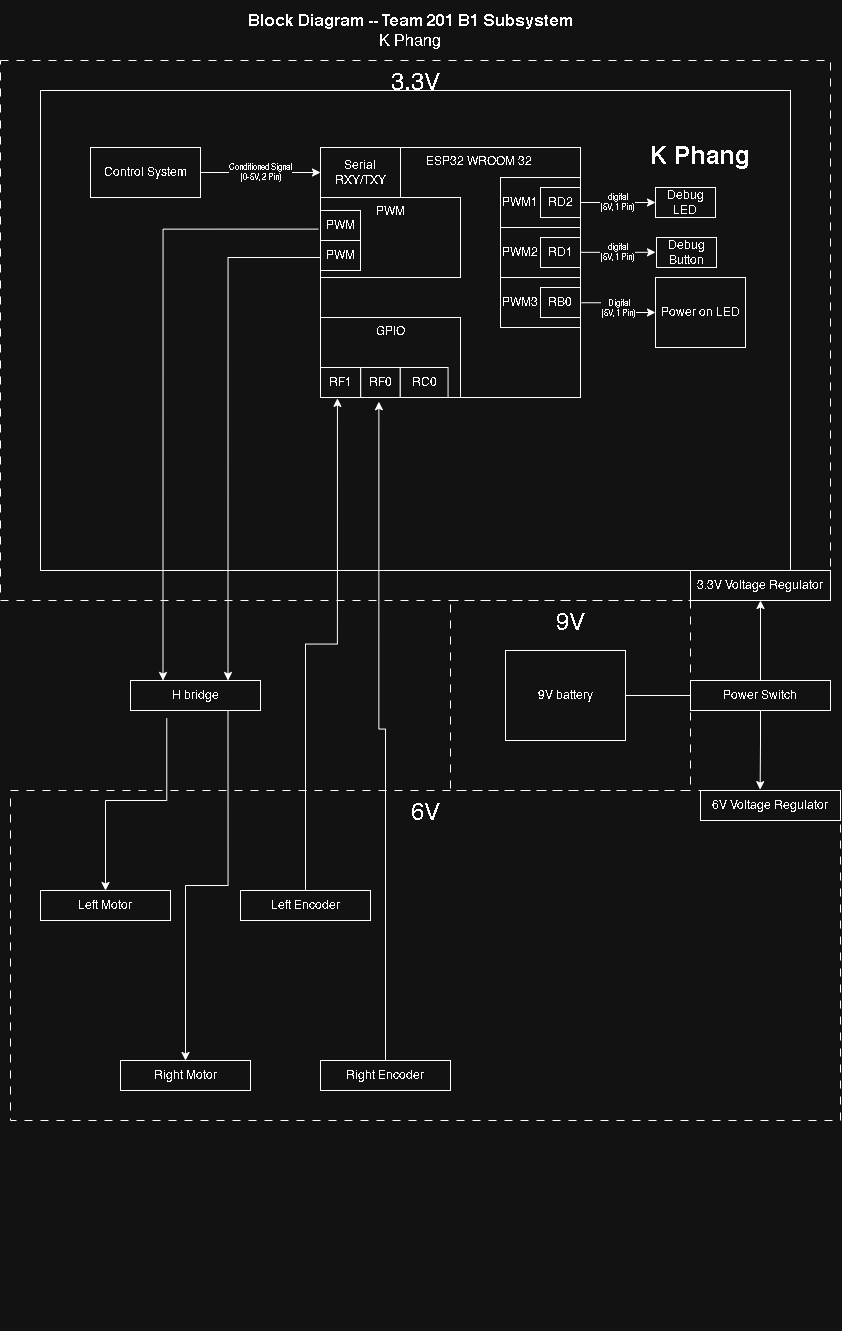

The diagram above was exported from draw.io. Its source (the exported page's mxGraphModel, read from the mxfile embedded in the PNG):
<mxGraphModel dx="1165" dy="485" grid="1" gridSize="10" guides="1" tooltips="1" connect="1" arrows="1" fold="1" page="1" pageScale="1" pageWidth="850" pageHeight="1100" math="0" shadow="0">
  <root>
    <mxCell id="0" />
    <mxCell id="1" parent="0" />
    <mxCell id="YIUcx2XTAIsQLbbmVPuJ-55" parent="1" style="rounded=0;whiteSpace=wrap;html=1;fillColor=none;dashed=1;dashPattern=8 8;verticalAlign=top;fontSize=24;align=center;movable=1;resizable=1;rotatable=1;deletable=1;editable=1;locked=0;connectable=1;" value="3.3V" vertex="1">
      <mxGeometry height="540" width="830" x="10" y="70" as="geometry" />
    </mxCell>
    <mxCell id="cymrZSE9rPfIaaDXDGeM-30" connectable="0" parent="1" style="group;movable=1;resizable=1;rotatable=1;deletable=1;editable=1;locked=0;connectable=1;" value="" vertex="1">
      <mxGeometry height="1330" width="800" x="50" y="10" as="geometry" />
    </mxCell>
    <mxCell id="EmmmP5cw6zoP9wVPyDhg-327" parent="cymrZSE9rPfIaaDXDGeM-30" style="text;html=1;strokeColor=none;fillColor=none;align=center;verticalAlign=middle;whiteSpace=wrap;rounded=0;fontSize=16;movable=1;resizable=1;rotatable=1;deletable=1;editable=1;locked=0;connectable=1;" value="&lt;div style=&quot;font-size: 16px&quot;&gt;&lt;b style=&quot;font-size: 16px&quot;&gt;Block Diagram -- Team 201 B1 Subsystem&lt;/b&gt;&lt;/div&gt;&lt;div style=&quot;font-size: 16px&quot;&gt;K Phang&lt;/div&gt;" vertex="1">
      <mxGeometry height="60" width="660" x="40" as="geometry" />
    </mxCell>
    <mxCell id="YIUcx2XTAIsQLbbmVPuJ-1" parent="cymrZSE9rPfIaaDXDGeM-30" style="rounded=0;whiteSpace=wrap;html=1;fillColor=none;verticalAlign=top;movable=1;resizable=1;rotatable=1;deletable=1;editable=1;locked=0;connectable=1;" value="" vertex="1">
      <mxGeometry height="480" width="750" y="90" as="geometry" />
    </mxCell>
    <mxCell id="YIUcx2XTAIsQLbbmVPuJ-2" connectable="0" parent="cymrZSE9rPfIaaDXDGeM-30" style="group;movable=1;resizable=1;rotatable=1;deletable=1;editable=1;locked=0;connectable=1;" value="" vertex="1">
      <mxGeometry height="423" width="460" x="280" y="147" as="geometry" />
    </mxCell>
    <mxCell id="YIUcx2XTAIsQLbbmVPuJ-3" parent="YIUcx2XTAIsQLbbmVPuJ-2" style="rounded=0;whiteSpace=wrap;html=1;verticalAlign=top;fillColor=none;movable=1;resizable=1;rotatable=1;deletable=1;editable=1;locked=0;connectable=1;" value="&amp;nbsp; &amp;nbsp; &amp;nbsp; &amp;nbsp; &amp;nbsp; &amp;nbsp; &amp;nbsp; &amp;nbsp; &amp;nbsp; &amp;nbsp;ESP32 WROOM 32" vertex="1">
      <mxGeometry height="250" width="260" as="geometry" />
    </mxCell>
    <mxCell id="YIUcx2XTAIsQLbbmVPuJ-10" connectable="0" parent="YIUcx2XTAIsQLbbmVPuJ-2" style="group;movable=1;resizable=1;rotatable=1;deletable=1;editable=1;locked=0;connectable=1;" value="" vertex="1">
      <mxGeometry height="303" width="460" y="120" as="geometry" />
    </mxCell>
    <mxCell id="YIUcx2XTAIsQLbbmVPuJ-12" parent="YIUcx2XTAIsQLbbmVPuJ-10" style="rounded=0;whiteSpace=wrap;html=1;movable=1;resizable=1;rotatable=1;deletable=1;editable=1;locked=0;connectable=1;" value="RF1" vertex="1">
      <mxGeometry height="30" width="40" y="100" as="geometry" />
    </mxCell>
    <mxCell id="YIUcx2XTAIsQLbbmVPuJ-13" parent="YIUcx2XTAIsQLbbmVPuJ-10" style="rounded=0;whiteSpace=wrap;html=1;movable=1;resizable=1;rotatable=1;deletable=1;editable=1;locked=0;connectable=1;" value="&lt;div&gt;RF0&lt;/div&gt;" vertex="1">
      <mxGeometry height="30" width="39.57" x="40.21" y="100" as="geometry" />
    </mxCell>
    <mxCell id="YIUcx2XTAIsQLbbmVPuJ-14" parent="YIUcx2XTAIsQLbbmVPuJ-10" style="rounded=0;whiteSpace=wrap;html=1;labelBackgroundColor=default;movable=1;resizable=1;rotatable=1;deletable=1;editable=1;locked=0;connectable=1;" value="&lt;span style=&quot;&quot;&gt;RC0&lt;/span&gt;" vertex="1">
      <mxGeometry height="30" width="47.78" x="79.78" y="100" as="geometry" />
    </mxCell>
    <mxCell id="kHfl3Bjfx2tXRcfAWn7v-24" parent="YIUcx2XTAIsQLbbmVPuJ-10" style="rounded=0;whiteSpace=wrap;html=1;fillColor=none;verticalAlign=top;movable=1;resizable=1;rotatable=1;deletable=1;editable=1;locked=0;connectable=1;" value="GPIO" vertex="1">
      <mxGeometry height="80" width="140" y="50" as="geometry" />
    </mxCell>
    <mxCell id="YIUcx2XTAIsQLbbmVPuJ-4" parent="YIUcx2XTAIsQLbbmVPuJ-2" style="rounded=0;whiteSpace=wrap;html=1;align=left;fillColor=none;movable=1;resizable=1;rotatable=1;deletable=1;editable=1;locked=0;connectable=1;" value="PWM1" vertex="1">
      <mxGeometry height="50" width="80" x="180" y="30" as="geometry" />
    </mxCell>
    <mxCell id="YIUcx2XTAIsQLbbmVPuJ-5" parent="YIUcx2XTAIsQLbbmVPuJ-2" style="rounded=0;whiteSpace=wrap;html=1;align=left;fillColor=none;movable=1;resizable=1;rotatable=1;deletable=1;editable=1;locked=0;connectable=1;" value="PWM2" vertex="1">
      <mxGeometry height="50" width="80" x="180" y="80" as="geometry" />
    </mxCell>
    <mxCell id="YIUcx2XTAIsQLbbmVPuJ-6" parent="YIUcx2XTAIsQLbbmVPuJ-2" style="rounded=0;whiteSpace=wrap;html=1;align=left;fillColor=none;movable=1;resizable=1;rotatable=1;deletable=1;editable=1;locked=0;connectable=1;" value="PWM3" vertex="1">
      <mxGeometry height="50" width="80" x="180" y="130" as="geometry" />
    </mxCell>
    <mxCell id="YIUcx2XTAIsQLbbmVPuJ-7" parent="YIUcx2XTAIsQLbbmVPuJ-2" style="rounded=0;whiteSpace=wrap;html=1;align=center;movable=1;resizable=1;rotatable=1;deletable=1;editable=1;locked=0;connectable=1;" value="Serial RXY/TXY" vertex="1">
      <mxGeometry height="50" width="80" as="geometry" />
    </mxCell>
    <mxCell id="YIUcx2XTAIsQLbbmVPuJ-9" parent="YIUcx2XTAIsQLbbmVPuJ-2" style="rounded=0;whiteSpace=wrap;html=1;movable=1;resizable=1;rotatable=1;deletable=1;editable=1;locked=0;connectable=1;" value="RD2" vertex="1">
      <mxGeometry height="30" width="40" x="220" y="40" as="geometry" />
    </mxCell>
    <mxCell id="YIUcx2XTAIsQLbbmVPuJ-17" parent="YIUcx2XTAIsQLbbmVPuJ-2" style="rounded=0;whiteSpace=wrap;html=1;movable=1;resizable=1;rotatable=1;deletable=1;editable=1;locked=0;connectable=1;" value="RD1" vertex="1">
      <mxGeometry height="30" width="40" x="220" y="90" as="geometry" />
    </mxCell>
    <mxCell id="YIUcx2XTAIsQLbbmVPuJ-18" parent="YIUcx2XTAIsQLbbmVPuJ-2" style="rounded=0;whiteSpace=wrap;html=1;movable=1;resizable=1;rotatable=1;deletable=1;editable=1;locked=0;connectable=1;" value="RB0" vertex="1">
      <mxGeometry height="30" width="40" x="220" y="140" as="geometry" />
    </mxCell>
    <mxCell id="YIUcx2XTAIsQLbbmVPuJ-11" parent="YIUcx2XTAIsQLbbmVPuJ-2" style="rounded=0;whiteSpace=wrap;html=1;fillColor=none;verticalAlign=top;movable=1;resizable=1;rotatable=1;deletable=1;editable=1;locked=0;connectable=1;" value="PWM" vertex="1">
      <mxGeometry height="80" width="140" y="50" as="geometry" />
    </mxCell>
    <mxCell id="YIUcx2XTAIsQLbbmVPuJ-15" parent="YIUcx2XTAIsQLbbmVPuJ-2" style="rounded=0;whiteSpace=wrap;html=1;labelBackgroundColor=default;movable=1;resizable=1;rotatable=1;deletable=1;editable=1;locked=0;connectable=1;" value="&lt;span style=&quot;&quot;&gt;PWM&lt;/span&gt;" vertex="1">
      <mxGeometry height="30" width="40" y="93" as="geometry" />
    </mxCell>
    <mxCell id="YIUcx2XTAIsQLbbmVPuJ-16" parent="YIUcx2XTAIsQLbbmVPuJ-2" style="rounded=0;whiteSpace=wrap;html=1;movable=1;resizable=1;rotatable=1;deletable=1;editable=1;locked=0;connectable=1;" value="PWM" vertex="1">
      <mxGeometry height="30" width="40" y="63" as="geometry" />
    </mxCell>
    <mxCell id="YIUcx2XTAIsQLbbmVPuJ-37" parent="cymrZSE9rPfIaaDXDGeM-30" style="rounded=0;whiteSpace=wrap;html=1;movable=1;resizable=1;rotatable=1;deletable=1;editable=1;locked=0;connectable=1;" value="&lt;div&gt;Control System&lt;/div&gt;" vertex="1">
      <mxGeometry height="50" width="110" x="50" y="147" as="geometry" />
    </mxCell>
    <mxCell id="YIUcx2XTAIsQLbbmVPuJ-38" parent="cymrZSE9rPfIaaDXDGeM-30" style="rounded=0;whiteSpace=wrap;html=1;movable=1;resizable=1;rotatable=1;deletable=1;editable=1;locked=0;connectable=1;" value="&lt;div&gt;Debug LED&lt;/div&gt;" vertex="1">
      <mxGeometry height="30" width="60" x="615" y="187" as="geometry" />
    </mxCell>
    <mxCell id="YIUcx2XTAIsQLbbmVPuJ-39" edge="1" parent="cymrZSE9rPfIaaDXDGeM-30" source="YIUcx2XTAIsQLbbmVPuJ-9" style="edgeStyle=orthogonalEdgeStyle;rounded=0;orthogonalLoop=1;jettySize=auto;html=1;exitX=1;exitY=0.5;exitDx=0;exitDy=0;entryX=0;entryY=0.5;entryDx=0;entryDy=0;fontSize=8;movable=1;resizable=1;rotatable=1;deletable=1;editable=1;locked=0;connectable=1;" target="YIUcx2XTAIsQLbbmVPuJ-38" value="&lt;div&gt;digital&lt;/div&gt;&lt;div&gt;(5V,&amp;nbsp;1 Pin)&lt;/div&gt;">
      <mxGeometry relative="1" as="geometry" />
    </mxCell>
    <mxCell id="YIUcx2XTAIsQLbbmVPuJ-43" edge="1" parent="cymrZSE9rPfIaaDXDGeM-30" source="YIUcx2XTAIsQLbbmVPuJ-37" style="edgeStyle=orthogonalEdgeStyle;rounded=0;orthogonalLoop=1;jettySize=auto;html=1;entryX=0;entryY=0.5;entryDx=0;entryDy=0;startArrow=none;startFill=0;exitX=1;exitY=0.5;exitDx=0;exitDy=0;fontSize=8;movable=1;resizable=1;rotatable=1;deletable=1;editable=1;locked=0;connectable=1;" target="YIUcx2XTAIsQLbbmVPuJ-7" value="&lt;div&gt;Conditioned Signal&lt;/div&gt;&lt;div&gt;(0-5V, 2 Pin)&lt;/div&gt;">
      <mxGeometry relative="1" as="geometry">
        <mxPoint x="260" y="222" as="sourcePoint" />
        <mxPoint x="280" y="257" as="targetPoint" />
      </mxGeometry>
    </mxCell>
    <mxCell id="YIUcx2XTAIsQLbbmVPuJ-44" parent="cymrZSE9rPfIaaDXDGeM-30" style="rounded=0;whiteSpace=wrap;html=1;movable=1;resizable=1;rotatable=1;deletable=1;editable=1;locked=0;connectable=1;" value="&lt;div&gt;Power on LED&lt;/div&gt;" vertex="1">
      <mxGeometry height="70" width="90" x="615" y="277" as="geometry" />
    </mxCell>
    <mxCell id="YIUcx2XTAIsQLbbmVPuJ-45" edge="1" parent="cymrZSE9rPfIaaDXDGeM-30" source="YIUcx2XTAIsQLbbmVPuJ-3" style="edgeStyle=orthogonalEdgeStyle;rounded=0;orthogonalLoop=1;jettySize=auto;html=1;entryX=0;entryY=0.5;entryDx=0;entryDy=0;startArrow=none;startFill=0;exitX=1.004;exitY=0.621;exitDx=0;exitDy=0;fontSize=8;movable=1;resizable=1;rotatable=1;deletable=1;editable=1;locked=0;connectable=1;exitPerimeter=0;" target="YIUcx2XTAIsQLbbmVPuJ-44" value="&lt;div&gt;&lt;span style=&quot;background-color: light-dark(#ffffff, var(--ge-dark-color, #121212)); color: light-dark(rgb(0, 0, 0), rgb(255, 255, 255));&quot;&gt;Digital&lt;br&gt;(5V,&amp;nbsp;1 Pin)&lt;/span&gt;&lt;/div&gt;">
      <mxGeometry relative="1" x="-0.0031" as="geometry">
        <mxPoint as="offset" />
        <mxPoint x="560" y="297" as="sourcePoint" />
        <mxPoint x="680" y="297" as="targetPoint" />
      </mxGeometry>
    </mxCell>
    <mxCell id="YIUcx2XTAIsQLbbmVPuJ-48" parent="cymrZSE9rPfIaaDXDGeM-30" style="rounded=0;whiteSpace=wrap;html=1;movable=1;resizable=1;rotatable=1;deletable=1;editable=1;locked=0;connectable=1;" value="&lt;div&gt;Debug Button&lt;/div&gt;" vertex="1">
      <mxGeometry height="30" width="60" x="616" y="237" as="geometry" />
    </mxCell>
    <mxCell id="YIUcx2XTAIsQLbbmVPuJ-49" edge="1" parent="cymrZSE9rPfIaaDXDGeM-30" style="edgeStyle=orthogonalEdgeStyle;rounded=0;orthogonalLoop=1;jettySize=auto;html=1;exitX=1;exitY=0.5;exitDx=0;exitDy=0;entryX=0;entryY=0.5;entryDx=0;entryDy=0;fontSize=8;movable=1;resizable=1;rotatable=1;deletable=1;editable=1;locked=0;connectable=1;" value="&lt;div&gt;digital&lt;/div&gt;&lt;div&gt;(5V,&amp;nbsp;1 Pin)&lt;/div&gt;">
      <mxGeometry relative="1" as="geometry">
        <mxPoint x="540" y="251.80999999999995" as="sourcePoint" />
        <mxPoint x="615" y="251.80999999999995" as="targetPoint" />
      </mxGeometry>
    </mxCell>
    <mxCell id="YIUcx2XTAIsQLbbmVPuJ-50" parent="cymrZSE9rPfIaaDXDGeM-30" style="text;html=1;whiteSpace=wrap;strokeColor=none;fillColor=none;align=center;verticalAlign=middle;rounded=0;" value="&lt;font style=&quot;font-size: 24px;&quot;&gt;&lt;b&gt;K Phang&lt;/b&gt;&lt;/font&gt;" vertex="1">
      <mxGeometry height="30" width="110" x="605" y="140" as="geometry" />
    </mxCell>
    <mxCell id="-bxyrYcyNFXm9EJXEiYE-2" parent="cymrZSE9rPfIaaDXDGeM-30" style="rounded=0;whiteSpace=wrap;html=1;movable=1;resizable=1;rotatable=1;deletable=1;editable=1;locked=0;connectable=1;" value="3.3V Voltage Regulator" vertex="1">
      <mxGeometry height="30" width="140" x="650" y="570" as="geometry" />
    </mxCell>
    <mxCell id="YIUcx2XTAIsQLbbmVPuJ-57" parent="cymrZSE9rPfIaaDXDGeM-30" style="rounded=0;whiteSpace=wrap;html=1;movable=1;resizable=1;rotatable=1;deletable=1;editable=1;locked=0;connectable=1;" value="&lt;p style=&quot;line-height: 120%&quot;&gt;9V battery&lt;/p&gt;" vertex="1">
      <mxGeometry height="90" width="120" x="465" y="650" as="geometry" />
    </mxCell>
    <mxCell id="YIUcx2XTAIsQLbbmVPuJ-56" parent="cymrZSE9rPfIaaDXDGeM-30" style="rounded=0;whiteSpace=wrap;html=1;fillColor=none;dashed=1;dashPattern=8 8;verticalAlign=top;fontSize=24;align=center;" value="9V" vertex="1">
      <mxGeometry height="190" width="240" x="410" y="600" as="geometry" />
    </mxCell>
    <mxCell id="-bxyrYcyNFXm9EJXEiYE-4" edge="1" parent="cymrZSE9rPfIaaDXDGeM-30" source="YIUcx2XTAIsQLbbmVPuJ-57" style="edgeStyle=orthogonalEdgeStyle;rounded=0;orthogonalLoop=1;jettySize=auto;html=1;entryX=0.5;entryY=1;entryDx=0;entryDy=0;" target="-bxyrYcyNFXm9EJXEiYE-2">
      <mxGeometry relative="1" as="geometry">
        <mxPoint x="720" y="610" as="targetPoint" />
      </mxGeometry>
    </mxCell>
    <mxCell id="-bxyrYcyNFXm9EJXEiYE-5" parent="cymrZSE9rPfIaaDXDGeM-30" style="rounded=0;whiteSpace=wrap;html=1;fillColor=none;dashed=1;dashPattern=8 8;verticalAlign=top;fontSize=24;align=center;movable=1;resizable=1;rotatable=1;deletable=1;editable=1;locked=0;connectable=1;" value="6V" vertex="1">
      <mxGeometry height="330" width="830" x="-30" y="790" as="geometry" />
    </mxCell>
    <mxCell id="-bxyrYcyNFXm9EJXEiYE-65" parent="cymrZSE9rPfIaaDXDGeM-30" style="rounded=0;whiteSpace=wrap;html=1;movable=1;resizable=1;rotatable=1;deletable=1;editable=1;locked=0;connectable=1;" value="6V Voltage Regulator" vertex="1">
      <mxGeometry height="30" width="140" x="660" y="790" as="geometry" />
    </mxCell>
    <mxCell id="-bxyrYcyNFXm9EJXEiYE-66" edge="1" parent="cymrZSE9rPfIaaDXDGeM-30" style="edgeStyle=orthogonalEdgeStyle;rounded=0;orthogonalLoop=1;jettySize=auto;html=1;entryX=0.426;entryY=-0.029;entryDx=0;entryDy=0;entryPerimeter=0;" target="-bxyrYcyNFXm9EJXEiYE-65">
      <mxGeometry relative="1" as="geometry">
        <mxPoint x="720" y="690" as="sourcePoint" />
        <mxPoint x="740" y="630" as="targetPoint" />
      </mxGeometry>
    </mxCell>
    <mxCell id="-bxyrYcyNFXm9EJXEiYE-128" parent="cymrZSE9rPfIaaDXDGeM-30" style="rounded=0;whiteSpace=wrap;html=1;movable=1;resizable=1;rotatable=1;deletable=1;editable=1;locked=0;connectable=1;" value="Power Switch" vertex="1">
      <mxGeometry height="30" width="140" x="650" y="680" as="geometry" />
    </mxCell>
    <mxCell id="kHfl3Bjfx2tXRcfAWn7v-1" parent="cymrZSE9rPfIaaDXDGeM-30" style="rounded=0;whiteSpace=wrap;html=1;movable=1;resizable=1;rotatable=1;deletable=1;editable=1;locked=0;connectable=1;" value="H bridge" vertex="1">
      <mxGeometry height="30" width="130" x="90" y="680" as="geometry" />
    </mxCell>
    <mxCell id="kHfl3Bjfx2tXRcfAWn7v-2" parent="cymrZSE9rPfIaaDXDGeM-30" style="rounded=0;whiteSpace=wrap;html=1;movable=1;resizable=1;rotatable=1;deletable=1;editable=1;locked=0;connectable=1;" value="Left Motor" vertex="1">
      <mxGeometry height="30" width="130" y="890" as="geometry" />
    </mxCell>
    <mxCell id="kHfl3Bjfx2tXRcfAWn7v-3" parent="cymrZSE9rPfIaaDXDGeM-30" style="rounded=0;whiteSpace=wrap;html=1;movable=1;resizable=1;rotatable=1;deletable=1;editable=1;locked=0;connectable=1;" value="Right&amp;nbsp;&lt;span style=&quot;background-color: transparent; color: light-dark(rgb(0, 0, 0), rgb(255, 255, 255));&quot;&gt;Motor&lt;/span&gt;" vertex="1">
      <mxGeometry height="30" width="130" x="80" y="1060" as="geometry" />
    </mxCell>
    <mxCell id="kHfl3Bjfx2tXRcfAWn7v-25" parent="cymrZSE9rPfIaaDXDGeM-30" style="rounded=0;whiteSpace=wrap;html=1;movable=1;resizable=1;rotatable=1;deletable=1;editable=1;locked=0;connectable=1;" value="Left Encoder" vertex="1">
      <mxGeometry height="30" width="130" x="200" y="890" as="geometry" />
    </mxCell>
    <mxCell id="kHfl3Bjfx2tXRcfAWn7v-26" parent="cymrZSE9rPfIaaDXDGeM-30" style="rounded=0;whiteSpace=wrap;html=1;movable=1;resizable=1;rotatable=1;deletable=1;editable=1;locked=0;connectable=1;" value="Right&amp;nbsp;&lt;span style=&quot;background-color: transparent; color: light-dark(rgb(0, 0, 0), rgb(255, 255, 255));&quot;&gt;Encoder&lt;/span&gt;" vertex="1">
      <mxGeometry height="30" width="130" x="280" y="1060" as="geometry" />
    </mxCell>
    <mxCell id="kHfl3Bjfx2tXRcfAWn7v-27" edge="1" parent="cymrZSE9rPfIaaDXDGeM-30" source="kHfl3Bjfx2tXRcfAWn7v-25" style="edgeStyle=orthogonalEdgeStyle;rounded=0;orthogonalLoop=1;jettySize=auto;html=1;exitX=0.5;exitY=0;exitDx=0;exitDy=0;entryX=0.121;entryY=1.011;entryDx=0;entryDy=0;fontSize=8;movable=1;resizable=1;rotatable=1;deletable=1;editable=1;locked=0;connectable=1;entryPerimeter=0;" target="kHfl3Bjfx2tXRcfAWn7v-24" value="">
      <mxGeometry relative="1" as="geometry">
        <mxPoint x="380" y="1110" as="sourcePoint" />
        <mxPoint x="413" y="840" as="targetPoint" />
      </mxGeometry>
    </mxCell>
    <mxCell id="kHfl3Bjfx2tXRcfAWn7v-28" edge="1" parent="cymrZSE9rPfIaaDXDGeM-30" source="kHfl3Bjfx2tXRcfAWn7v-26" style="edgeStyle=orthogonalEdgeStyle;rounded=0;orthogonalLoop=1;jettySize=auto;html=1;exitX=0.5;exitY=0;exitDx=0;exitDy=0;entryX=0.417;entryY=1.053;entryDx=0;entryDy=0;fontSize=8;movable=1;resizable=1;rotatable=1;deletable=1;editable=1;locked=0;connectable=1;entryPerimeter=0;" target="kHfl3Bjfx2tXRcfAWn7v-24" value="">
      <mxGeometry relative="1" as="geometry">
        <mxPoint x="550" y="940" as="sourcePoint" />
        <mxPoint x="478" y="840" as="targetPoint" />
      </mxGeometry>
    </mxCell>
    <mxCell id="kHfl3Bjfx2tXRcfAWn7v-29" edge="1" parent="cymrZSE9rPfIaaDXDGeM-30" source="YIUcx2XTAIsQLbbmVPuJ-11" style="edgeStyle=orthogonalEdgeStyle;rounded=0;orthogonalLoop=1;jettySize=auto;html=1;entryX=0.25;entryY=0;entryDx=0;entryDy=0;exitX=-0.016;exitY=0.395;exitDx=0;exitDy=0;exitPerimeter=0;" target="kHfl3Bjfx2tXRcfAWn7v-1">
      <mxGeometry relative="1" as="geometry">
        <mxPoint x="90" y="250" as="sourcePoint" />
        <mxPoint x="90" y="349" as="targetPoint" />
      </mxGeometry>
    </mxCell>
    <mxCell id="kHfl3Bjfx2tXRcfAWn7v-30" edge="1" parent="cymrZSE9rPfIaaDXDGeM-30" source="YIUcx2XTAIsQLbbmVPuJ-11" style="edgeStyle=orthogonalEdgeStyle;rounded=0;orthogonalLoop=1;jettySize=auto;html=1;entryX=0.75;entryY=0;entryDx=0;entryDy=0;exitX=0;exitY=0.75;exitDx=0;exitDy=0;" target="kHfl3Bjfx2tXRcfAWn7v-1">
      <mxGeometry relative="1" as="geometry">
        <mxPoint x="375" y="310" as="sourcePoint" />
        <mxPoint x="220" y="761" as="targetPoint" />
      </mxGeometry>
    </mxCell>
    <mxCell id="kHfl3Bjfx2tXRcfAWn7v-31" edge="1" parent="cymrZSE9rPfIaaDXDGeM-30" source="kHfl3Bjfx2tXRcfAWn7v-1" style="edgeStyle=orthogonalEdgeStyle;rounded=0;orthogonalLoop=1;jettySize=auto;html=1;entryX=0.5;entryY=0;entryDx=0;entryDy=0;exitX=0.279;exitY=1.263;exitDx=0;exitDy=0;exitPerimeter=0;" target="kHfl3Bjfx2tXRcfAWn7v-2">
      <mxGeometry relative="1" as="geometry">
        <mxPoint x="312" y="840" as="sourcePoint" />
        <mxPoint x="220" y="1263" as="targetPoint" />
      </mxGeometry>
    </mxCell>
    <mxCell id="kHfl3Bjfx2tXRcfAWn7v-32" edge="1" parent="cymrZSE9rPfIaaDXDGeM-30" source="kHfl3Bjfx2tXRcfAWn7v-1" style="edgeStyle=orthogonalEdgeStyle;rounded=0;orthogonalLoop=1;jettySize=auto;html=1;entryX=0.5;entryY=0;entryDx=0;entryDy=0;exitX=0.75;exitY=1;exitDx=0;exitDy=0;" target="kHfl3Bjfx2tXRcfAWn7v-3">
      <mxGeometry relative="1" as="geometry">
        <mxPoint x="210" y="820" as="sourcePoint" />
        <mxPoint x="149" y="992" as="targetPoint" />
      </mxGeometry>
    </mxCell>
  </root>
</mxGraphModel>